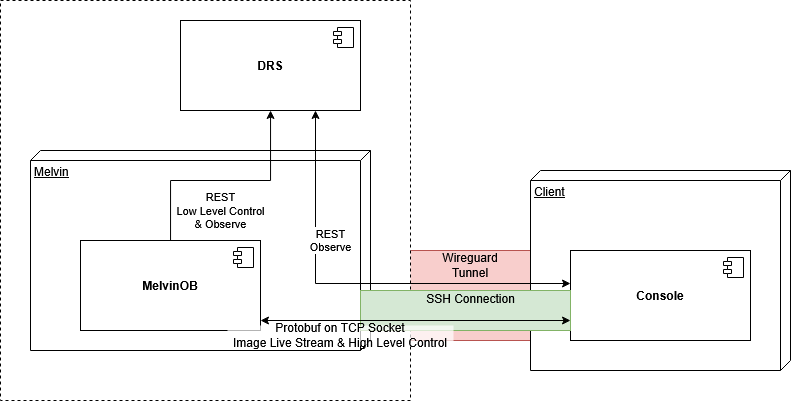

The diagram above was exported from draw.io. Its source (the exported page's mxGraphModel, read from the mxfile embedded in the PNG):
<mxGraphModel dx="1367" dy="400" grid="1" gridSize="10" guides="1" tooltips="1" connect="1" arrows="1" fold="1" page="1" pageScale="1" pageWidth="827" pageHeight="1169" math="0" shadow="0">
  <root>
    <mxCell id="0" />
    <mxCell id="1" parent="0" />
    <mxCell id="1fSciU3chS8FYZ1hz4aP-23" value="" style="rounded=0;whiteSpace=wrap;html=1;fillColor=#f8cecc;strokeColor=#b85450;" vertex="1" parent="1">
      <mxGeometry x="390" y="340" width="140" height="90" as="geometry" />
    </mxCell>
    <mxCell id="1fSciU3chS8FYZ1hz4aP-12" value="" style="rounded=0;whiteSpace=wrap;html=1;dashed=1;" vertex="1" parent="1">
      <mxGeometry x="-10" y="90" width="410" height="400" as="geometry" />
    </mxCell>
    <mxCell id="1fSciU3chS8FYZ1hz4aP-1" value="Melvin" style="verticalAlign=top;align=left;spacingTop=8;spacingLeft=2;spacingRight=12;shape=cube;size=10;direction=south;fontStyle=4;html=1;whiteSpace=wrap;" vertex="1" parent="1">
      <mxGeometry x="20" y="240" width="340" height="200" as="geometry" />
    </mxCell>
    <mxCell id="1fSciU3chS8FYZ1hz4aP-4" value="&lt;b&gt;DRS&lt;/b&gt;" style="html=1;dropTarget=0;whiteSpace=wrap;" vertex="1" parent="1">
      <mxGeometry x="170" y="110" width="180" height="90" as="geometry" />
    </mxCell>
    <mxCell id="1fSciU3chS8FYZ1hz4aP-5" value="" style="shape=module;jettyWidth=8;jettyHeight=4;" vertex="1" parent="1fSciU3chS8FYZ1hz4aP-4">
      <mxGeometry x="1" width="20" height="20" relative="1" as="geometry">
        <mxPoint x="-27" y="7" as="offset" />
      </mxGeometry>
    </mxCell>
    <mxCell id="1fSciU3chS8FYZ1hz4aP-15" value="REST&lt;br&gt;Low Level Control&lt;br&gt;&amp;amp; Observe" style="edgeStyle=orthogonalEdgeStyle;rounded=0;orthogonalLoop=1;jettySize=auto;html=1;" edge="1" parent="1" source="1fSciU3chS8FYZ1hz4aP-13" target="1fSciU3chS8FYZ1hz4aP-4">
      <mxGeometry x="-0.0435" y="-30" relative="1" as="geometry">
        <Array as="points">
          <mxPoint x="160" y="270" />
          <mxPoint x="260" y="270" />
        </Array>
        <mxPoint as="offset" />
      </mxGeometry>
    </mxCell>
    <mxCell id="1fSciU3chS8FYZ1hz4aP-13" value="&lt;b&gt;MelvinOB&lt;/b&gt;" style="html=1;dropTarget=0;whiteSpace=wrap;" vertex="1" parent="1">
      <mxGeometry x="70" y="330" width="180" height="90" as="geometry" />
    </mxCell>
    <mxCell id="1fSciU3chS8FYZ1hz4aP-14" value="" style="shape=module;jettyWidth=8;jettyHeight=4;" vertex="1" parent="1fSciU3chS8FYZ1hz4aP-13">
      <mxGeometry x="1" width="20" height="20" relative="1" as="geometry">
        <mxPoint x="-27" y="7" as="offset" />
      </mxGeometry>
    </mxCell>
    <mxCell id="1fSciU3chS8FYZ1hz4aP-20" value="Client" style="verticalAlign=top;align=left;spacingTop=8;spacingLeft=2;spacingRight=12;shape=cube;size=10;direction=south;fontStyle=4;html=1;whiteSpace=wrap;" vertex="1" parent="1">
      <mxGeometry x="520" y="260" width="260" height="200" as="geometry" />
    </mxCell>
    <mxCell id="1fSciU3chS8FYZ1hz4aP-16" value="&lt;b&gt;Console&lt;/b&gt;" style="html=1;dropTarget=0;whiteSpace=wrap;" vertex="1" parent="1">
      <mxGeometry x="560" y="340" width="180" height="90" as="geometry" />
    </mxCell>
    <mxCell id="1fSciU3chS8FYZ1hz4aP-17" value="" style="shape=module;jettyWidth=8;jettyHeight=4;" vertex="1" parent="1fSciU3chS8FYZ1hz4aP-16">
      <mxGeometry x="1" width="20" height="20" relative="1" as="geometry">
        <mxPoint x="-27" y="7" as="offset" />
      </mxGeometry>
    </mxCell>
    <mxCell id="1fSciU3chS8FYZ1hz4aP-24" value="Wireguard&lt;br&gt;Tunnel" style="text;html=1;align=center;verticalAlign=middle;whiteSpace=wrap;rounded=0;" vertex="1" parent="1">
      <mxGeometry x="430" y="340" width="60" height="30" as="geometry" />
    </mxCell>
    <mxCell id="1fSciU3chS8FYZ1hz4aP-25" value="" style="rounded=0;whiteSpace=wrap;html=1;fillColor=#d5e8d4;strokeColor=#82b366;" vertex="1" parent="1">
      <mxGeometry x="350" y="380" width="210" height="40" as="geometry" />
    </mxCell>
    <mxCell id="1fSciU3chS8FYZ1hz4aP-27" value="SSH Connection" style="text;html=1;align=center;verticalAlign=middle;whiteSpace=wrap;rounded=0;" vertex="1" parent="1">
      <mxGeometry x="407.5" y="373" width="105" height="30" as="geometry" />
    </mxCell>
    <mxCell id="1fSciU3chS8FYZ1hz4aP-32" value="" style="endArrow=classic;startArrow=classic;html=1;rounded=0;" edge="1" parent="1">
      <mxGeometry x="-0.5484" width="50" height="50" relative="1" as="geometry">
        <mxPoint x="250" y="410" as="sourcePoint" />
        <mxPoint x="560" y="410" as="targetPoint" />
        <mxPoint as="offset" />
      </mxGeometry>
    </mxCell>
    <mxCell id="1fSciU3chS8FYZ1hz4aP-33" value="&lt;div&gt;REST&lt;/div&gt;&lt;div&gt;Observe&lt;/div&gt;" style="endArrow=classic;startArrow=classic;html=1;rounded=0;exitX=0.75;exitY=1;exitDx=0;exitDy=0;" edge="1" parent="1" source="1fSciU3chS8FYZ1hz4aP-4">
      <mxGeometry x="-0.3925" y="15" width="50" height="50" relative="1" as="geometry">
        <mxPoint x="250" y="373" as="sourcePoint" />
        <mxPoint x="560" y="373" as="targetPoint" />
        <Array as="points">
          <mxPoint x="305" y="373" />
        </Array>
        <mxPoint as="offset" />
      </mxGeometry>
    </mxCell>
    <mxCell id="1fSciU3chS8FYZ1hz4aP-35" value="&lt;br&gt;&lt;div&gt;Protobuf on TCP Socket&lt;/div&gt;Image Live Stream &amp;amp; High Level Control&lt;div&gt;&lt;br/&gt;&lt;/div&gt;" style="text;html=1;align=center;verticalAlign=middle;whiteSpace=wrap;rounded=0;fillColor=default;opacity=70;" vertex="1" parent="1">
      <mxGeometry x="217" y="415" width="226" height="20" as="geometry" />
    </mxCell>
  </root>
</mxGraphModel>